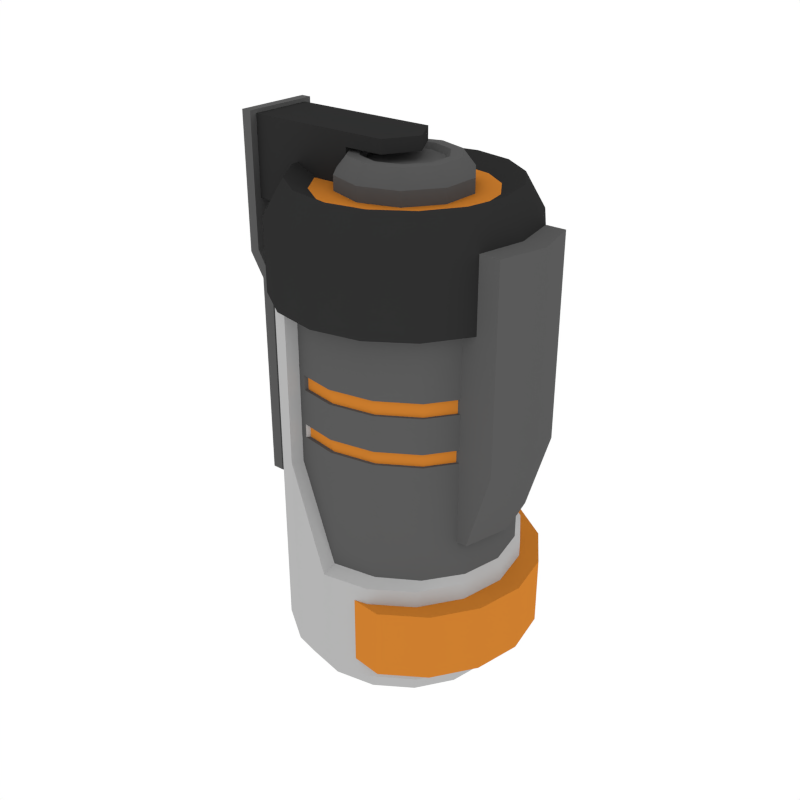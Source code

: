 # Source: Grenade.blend  (saved by Blender 2.79.0; exported with 4.5.12 LTS)
import bpy
from mathutils import Matrix  # noqa: F401  (used for matrix-valued properties, if any)

bpy.ops.wm.read_factory_settings(use_empty=True)
scene = bpy.context.scene
scene.name = 'Scene'

# ---- collections
col_collection_1 = bpy.data.collections.new('Collection 1'); scene.collection.children.link(col_collection_1)

# ---- materials (node trees are filled in below, after node groups)
mat_black = bpy.data.materials.new('Black')
mat_black.alpha_threshold = 0.0
mat_black.diffuse_color = (0.0291, 0.0291, 0.0291, 1.0)
mat_black.roughness = 0.5
mat_main = bpy.data.materials.new('Main')
mat_main.alpha_threshold = 0.0
mat_main.diffuse_color = (0.6152, 0.2113, 0.02862, 1.0)
mat_main.roughness = 0.5
mat_white = bpy.data.materials.new('White')
mat_white.alpha_threshold = 0.0
mat_white.diffuse_color = (0.4575, 0.4575, 0.4575, 1.0)
mat_white.roughness = 0.5
mat_grey = bpy.data.materials.new('Grey')
mat_grey.alpha_threshold = 0.0
mat_grey.diffuse_color = (0.1025, 0.1025, 0.1025, 1.0)
mat_grey.roughness = 0.5

# ---- node groups
ng_auto_smooth = bpy.data.node_groups.new('Auto Smooth', 'GeometryNodeTree')
_s = ng_auto_smooth.interface.new_socket(name='Geometry', in_out='OUTPUT', socket_type='NodeSocketGeometry')
_s = ng_auto_smooth.interface.new_socket(name='Geometry', in_out='INPUT', socket_type='NodeSocketGeometry')
_s = ng_auto_smooth.interface.new_socket(name='Angle', in_out='INPUT', socket_type='NodeSocketFloat')
_s.subtype = 'ANGLE'
_s.min_value = 0.0
_s.max_value = 3.142
ng_auto_smooth.is_modifier = True
_N = ng_auto_smooth.nodes; _L = ng_auto_smooth.links
n0 = _N.new('NodeGroupOutput'); n0.name = 'Group Output'; n0.location = (480, -100)
n1 = _N.new('NodeGroupInput'); n1.name = 'Group Input'; n1.location = (-420, -300)
n2 = _N.new('NodeGroupInput'); n2.name = 'Group Input.001'; n2.location = (-60, -100)
n3 = _N.new('GeometryNodeSetShadeSmooth'); n3.name = 'Set Shade Smooth'; n3.location = (120, -100)
n3.domain = 'EDGE'
n4 = _N.new('GeometryNodeSetShadeSmooth'); n4.name = 'Set Shade Smooth.001'; n4.location = (300, -100)
n5 = _N.new('GeometryNodeInputMeshEdgeAngle'); n5.name = 'Edge Angle'; n5.location = (-420, -220)
n6 = _N.new('GeometryNodeInputEdgeSmooth'); n6.name = 'Is Edge Smooth'; n6.location = (-60, -160)
n7 = _N.new('GeometryNodeInputShadeSmooth'); n7.name = 'Is Face Smooth'; n7.location = (-240, -340)
n8 = _N.new('FunctionNodeBooleanMath'); n8.name = 'Boolean Math'; n8.location = (-60, -220)
n9 = _N.new('FunctionNodeCompare'); n9.name = 'Compare'; n9.location = (-240, -180)
n9.operation = 'LESS_EQUAL'
_L.new(n5.outputs[0], n9.inputs[0])
_L.new(n4.outputs[0], n0.inputs[0])
_L.new(n1.outputs[1], n9.inputs[1])
_L.new(n9.outputs[0], n8.inputs[0])
_L.new(n7.outputs[0], n8.inputs[1])
_L.new(n2.outputs[0], n3.inputs[0])
_L.new(n6.outputs[0], n3.inputs[1])
_L.new(n3.outputs[0], n4.inputs[0])
_L.new(n8.outputs[0], n3.inputs[2])
n0.is_active_output = True

# ---- material node trees

# ---- world
world_world = bpy.data.worlds.new('World'); scene.world = world_world
world_world.color = (1.0, 1.0, 1.0)
world_world.use_sun_shadow = False
world_world.sun_shadow_jitter_overblur = 0.0
world_world.cycles.sampling_method = 'NONE'
world_world.cycles.sample_map_resolution = 256

# ---- meshes
me_cylinder_013 = bpy.data.meshes.new('Cylinder.013')
me_cylinder_013.from_pydata([(0.0, 0.06875, -0.1424), (0.06, -3.162e-09, -0.05718), (0.02631, 0.06352, -0.1424), (0.05287, -0.02768, 0.1052), (0.04861, 0.04861, -0.1424), (0.05287, -0.02768, -0.05718), (0.06352, 0.02631, -0.1424), (0.07854, -0.02768, 0.1052), (0.06875, -3.005e-09, -0.1424), (0.08566, -3.162e-09, 0.1052), (0.06352, -0.02631, -0.1424), (0.07854, 0.02768, 0.1052), (0.04861, -0.04861, -0.1424), (0.06459, -0.02768, -0.05718), (0.02631, -0.06352, -0.1424), (0.07171, -3.162e-09, -0.05718), (1.037e-08, -0.06875, -0.1424), (0.06459, 0.02768, -0.05718), (-0.02631, -0.06352, -0.1424), (-0.02631, -0.06352, 0.07147), (-0.04861, -0.04861, -0.1424), (-0.04861, -0.04861, 0.07147), (-0.06352, -0.02631, -0.1424), (-0.06352, -0.02631, 0.07147), (-0.06875, 8.198e-10, -0.1424), (-0.06875, 8.198e-10, 0.07147), (-0.06352, 0.02631, -0.1424), (-0.06352, 0.02631, 0.07147), (-0.04861, 0.04861, -0.1424), (-0.04861, 0.04861, 0.07147), (-0.02631, 0.06352, -0.1424), (-0.02631, 0.06352, 0.07147), (0.0, 0.06875, -0.08252), (0.02631, 0.06352, -0.08252), (0.04861, 0.04861, -0.08252), (0.06352, 0.02631, -0.08252), (0.06875, -3.005e-09, -0.08252), (0.06352, -0.02631, -0.08252), (0.04861, -0.04861, -0.08252), (0.02631, -0.06352, -0.08252), (1.038e-08, -0.06875, -0.08252), (-0.02631, -0.06352, -0.08252), (-0.04861, -0.04861, -0.08252), (-0.06352, -0.02631, -0.08252), (-0.06875, 8.198e-10, -0.08252), (-0.06352, 0.02631, -0.08252), (-0.04861, 0.04861, -0.08252), (-0.02631, 0.06352, -0.08252), (-0.02631, -0.06352, -0.02421), (-0.04861, -0.04861, -0.02421), (-0.06352, -0.02631, -0.02421), (-0.06875, 8.198e-10, -0.02421), (-0.06352, 0.02631, -0.02421), (-0.04861, 0.04861, -0.02421), (-0.02631, 0.06352, -0.02421), (0.02608, 0.05667, 0.07147), (0.0009456, 0.06134, 0.07147), (0.0009456, 0.06134, -0.02499), (0.04739, 0.04337, 0.07147), (0.06163, 0.02347, 0.07147), (0.06663, -2.681e-09, 0.07147), (0.06163, -0.02347, 0.07147), (0.04739, -0.04337, 0.07147), (0.02608, -0.05667, 0.07147), (0.0009456, -0.06134, 0.07147), (-0.02419, -0.05667, 0.07147), (-0.02419, 0.05667, 0.07147), (0.02608, 0.05667, -0.02499), (0.02608, 0.05667, -0.07857), (0.04739, 0.04337, -0.02499), (0.04739, 0.04337, -0.07857), (0.06163, 0.02347, -0.02499), (0.06163, 0.02347, -0.07857), (0.06663, -2.681e-09, -0.02499), (0.06663, -2.681e-09, -0.07857), (0.06163, -0.02347, -0.02499), (0.06163, -0.02347, -0.07857), (0.04739, -0.04337, -0.02499), (0.04739, -0.04337, -0.07857), (0.02608, -0.05667, -0.02499), (0.02608, -0.05667, -0.07857), (0.0009456, -0.06134, -0.02499), (0.0009456, -0.06134, -0.07857), (-0.02419, 0.05667, -0.02499), (-0.02419, 0.05667, -0.07857), (0.0009456, 0.06134, -0.07857), (-0.02419, -0.05667, -0.02499), (0.0, 0.07234, 0.06375), (0.02768, 0.06683, 0.06375), (0.05115, 0.05115, 0.06375), (0.06683, 0.02768, 0.06375), (0.07234, -3.162e-09, 0.06375), (0.06683, -0.02768, 0.06375), (0.05115, -0.05115, 0.06375), (0.02768, -0.06683, 0.06375), (1.092e-08, -0.07234, 0.06375), (-0.02768, -0.06683, 0.06375), (-0.05115, -0.05115, 0.06375), (-0.06683, -0.02768, 0.06375), (-0.07234, 8.626e-10, 0.06375), (-0.06683, 0.02768, 0.06375), (-0.05115, 0.05115, 0.06375), (-0.02768, 0.06683, 0.06375), (0.0, 0.07234, 0.1052), (0.02768, 0.06683, 0.1052), (0.05115, 0.05115, 0.1052), (0.06683, 0.02768, 0.1052), (0.07234, -3.162e-09, 0.1052), (0.06683, -0.02768, 0.1052), (0.05115, -0.05115, 0.1052), (0.02768, -0.06683, 0.1052), (1.092e-08, -0.07234, 0.1052), (-0.02768, -0.06683, 0.1052), (-0.05115, -0.05115, 0.1052), (-0.06683, -0.02768, 0.1052), (-0.07234, 8.626e-10, 0.1052), (-0.06683, 0.02768, 0.1052), (-0.05115, 0.05115, 0.1052), (-0.02768, 0.06683, 0.1052), (0.06, -3.162e-09, 0.1052), (0.05287, 0.02768, -0.05718), (0.05287, 0.02768, 0.1052), (0.05287, 0.02768, -0.01051), (0.06, -3.162e-09, -0.01051), (0.05287, -0.02768, -0.01051), (0.07854, -0.02768, -0.01051), (0.08566, -3.162e-09, -0.01051), (0.07854, 0.02768, -0.01051), (-0.07271, -0.02003, -0.09723), (-0.07271, -0.02003, -0.1424), (-0.07794, 8.198e-10, -0.1424), (-0.07794, 8.198e-10, -0.09723), (-0.07271, 0.02003, -0.1424), (-0.07271, 0.02003, -0.09723), (0.0, 0.06129, 0.1246), (0.02346, 0.05663, 0.1246), (0.04334, 0.04334, 0.1246), (0.05663, 0.02346, 0.1246), (0.06129, -2.679e-09, 0.1246), (0.05663, -0.02346, 0.1246), (0.04334, -0.04334, 0.1246), (0.02346, -0.05663, 0.1246), (9.255e-09, -0.06129, 0.1246), (-0.02345, -0.05663, 0.1246), (-0.04334, -0.04334, 0.1246), (-0.05663, -0.02346, 0.1246), (-0.06129, 7.309e-10, 0.1246), (-0.05663, 0.02346, 0.1246), (-0.04334, 0.04334, 0.1246), (-0.02345, 0.05663, 0.1246), (0.0, 0.04914, 0.1186), (0.01881, 0.0454, 0.1186), (0.03475, 0.03475, 0.1186), (0.0454, 0.01881, 0.1186), (0.04914, -2.148e-09, 0.1186), (0.0454, -0.01881, 0.1186), (0.03475, -0.03475, 0.1186), (0.01881, -0.0454, 0.1186), (7.421e-09, -0.04914, 0.1186), (-0.01881, -0.0454, 0.1186), (-0.03475, -0.03475, 0.1186), (-0.0454, -0.01881, 0.1186), (-0.04914, 5.86e-10, 0.1186), (-0.0454, 0.01881, 0.1186), (-0.03475, 0.03475, 0.1186), (-0.01881, 0.0454, 0.1186), (6.978e-09, 0.02992, 0.1359), (0.01758, 0.0242, 0.1359), (6.691e-09, 0.03697, 0.1076), (6.691e-09, 0.03697, 0.1267), (0.02173, 0.02991, 0.1076), (0.02173, 0.02991, 0.1267), (0.03516, 0.01142, 0.1076), (0.03516, 0.01142, 0.1267), (0.03516, -0.01142, 0.1076), (0.03516, -0.01142, 0.1267), (0.02173, -0.02991, 0.1076), (0.02173, -0.02991, 0.1267), (3.459e-09, -0.03697, 0.1076), (3.459e-09, -0.03697, 0.1267), (-0.02173, -0.02991, 0.1076), (-0.02173, -0.02991, 0.1267), (-0.03516, -0.01142, 0.1076), (-0.03516, -0.01142, 0.1267), (-0.03516, 0.01142, 0.1076), (-0.03516, 0.01142, 0.1267), (-0.02173, 0.02991, 0.1076), (-0.02173, 0.02991, 0.1267), (0.02845, 0.009245, 0.1359), (0.02845, -0.009245, 0.1359), (0.01758, -0.0242, 0.1359), (4.363e-09, -0.02992, 0.1359), (-0.01758, -0.0242, 0.1359), (-0.02845, -0.009245, 0.1359), (-0.02845, 0.009245, 0.1359), (-0.01758, 0.0242, 0.1359), (7.236e-09, 0.02357, 0.1359), (-0.01386, 0.01907, 0.1359), (-0.02242, 0.007284, 0.1359), (-0.02242, -0.007284, 0.1359), (-0.01386, -0.01907, 0.1359), (5.175e-09, -0.02357, 0.1359), (0.01386, -0.01907, 0.1359), (0.02242, -0.007284, 0.1359), (0.02242, 0.007284, 0.1359), (0.01386, 0.01907, 0.1359), (7.354e-09, 0.02069, 0.133), (-0.01216, 0.01674, 0.133), (-0.01968, 0.006393, 0.133), (-0.01968, -0.006393, 0.133), (-0.01216, -0.01674, 0.133), (5.545e-09, -0.02069, 0.133), (0.01216, -0.01674, 0.133), (0.01968, -0.006393, 0.133), (0.01968, 0.006393, 0.133), (0.01216, 0.01674, 0.133), (0.03636, 0.06725, -0.1328), (0.05997, 0.05147, -0.1328), (0.07575, 0.02786, -0.1328), (0.08129, -3.182e-09, -0.1328), (0.07575, -0.02786, -0.1328), (0.05997, -0.05147, -0.1328), (0.03636, -0.06725, -0.1328), (0.03636, 0.06725, -0.092), (0.05997, 0.05147, -0.092), (0.07575, 0.02786, -0.092), (0.08129, -3.182e-09, -0.092), (0.07575, -0.02786, -0.092), (0.05997, -0.05147, -0.092), (0.03636, -0.06725, -0.092), (0.005892, 0.0635, -0.1328), (0.02819, 0.0486, -0.1328), (0.04309, 0.0263, -0.1328), (0.04832, -3.004e-09, -0.1328), (0.04309, -0.0263, -0.1328), (0.02819, -0.0486, -0.1328), (0.005892, -0.0635, -0.1328), (0.005892, 0.0635, -0.09309), (0.02819, 0.0486, -0.09309), (0.04309, 0.0263, -0.09309), (0.04832, -3.004e-09, -0.09309), (0.04309, -0.0263, -0.09309), (0.02819, -0.0486, -0.09309), (0.005892, -0.0635, -0.09309), (-0.08746, -0.01837, 0.1456), (-0.0234, -0.01837, 0.1456), (-0.0234, -1.168e-08, 0.1456), (-0.0234, 0.01837, 0.1456), (-0.08746, -1.168e-08, 0.1456), (-0.08746, 0.01837, 0.1456), (-0.0234, 0.01837, 0.09977), (-0.08746, 0.01837, 0.09977), (-0.08746, -0.01837, 0.09977), (-0.0234, -0.01837, 0.09977), (-0.08746, -1.168e-08, 0.09977), (-0.0234, -1.168e-08, 0.09977), (-0.0234, -1.168e-08, 0.138), (-0.0234, -0.01837, 0.138), (-0.08746, -1.168e-08, 0.138), (-0.08746, 0.01837, 0.138), (-0.0234, 0.01837, 0.138), (-0.08746, -0.01837, 0.138), (0.01039, -1.168e-08, 0.1456), (-0.0002852, -0.01837, 0.1456), (-0.0002852, 0.01837, 0.1456), (-0.0002852, -0.01837, 0.138), (-0.0002852, 0.01837, 0.138), (0.01039, -1.168e-08, 0.138), (-0.08684, 0.02255, 0.07137), (-0.08684, -0.02255, 0.07137), (-0.08428, -0.02255, 0.05527), (-0.08428, 0.02255, 0.05527), (-0.08684, 0.02255, 0.1477), (-0.08684, -0.02255, 0.1477), (-0.09284, 0.02255, 0.06898), (-0.07741, -0.02255, 0.05527), (-0.09284, -0.02255, 0.06898), (-0.07741, 0.02255, 0.05527), (-0.09284, -0.02255, 0.1477), (-0.09284, 0.02255, 0.1477), (-0.08428, -0.02255, -0.06641), (-0.07741, -0.02255, -0.06641), (-0.07741, 0.02255, -0.06641), (-0.08428, 0.02255, -0.06641), (-0.08684, -8.411e-09, 0.07137), (-0.08684, -8.411e-09, 0.1477), (-0.08428, -8.411e-09, 0.05527), (-0.09284, -8.411e-09, 0.06898), (-0.07741, -8.411e-09, 0.05527), (-0.09284, -8.411e-09, 0.1477), (-0.08428, -8.411e-09, -0.08171), (-0.07741, -8.411e-09, -0.08171), (-0.02631, -0.06352, 0.03223), (-0.02631, -0.06352, 0.01479), (-0.04861, -0.04861, 0.03223), (-0.04861, -0.04861, 0.01479), (-0.06352, -0.02631, 0.03223), (-0.06352, -0.02631, 0.01479), (-0.06875, 8.198e-10, 0.03223), (-0.06875, 8.198e-10, 0.01479), (-0.06352, 0.02631, 0.03223), (-0.06352, 0.02631, 0.01479), (-0.04861, 0.04861, 0.03223), (-0.04861, 0.04861, 0.01479), (-0.02631, 0.06352, 0.03223), (-0.02631, 0.06352, 0.01479), (0.0009456, 0.06134, 0.0145), (0.0009456, 0.06134, 0.03209), (0.02608, 0.05667, 0.03209), (0.02608, 0.05667, 0.0145), (0.04739, 0.04337, 0.03209), (0.04739, 0.04337, 0.0145), (0.06163, 0.02347, 0.03209), (0.06163, 0.02347, 0.0145), (0.06663, -2.681e-09, 0.03209), (0.06663, -2.681e-09, 0.0145), (0.06163, -0.02347, 0.03209), (0.06163, -0.02347, 0.0145), (0.04739, -0.04337, 0.03209), (0.04739, -0.04337, 0.0145), (0.02608, -0.05667, 0.03209), (0.02608, -0.05667, 0.0145), (0.0009456, -0.06134, 0.03209), (0.0009456, -0.06134, 0.0145), (-0.02419, -0.05667, 0.03209), (-0.02419, -0.05667, 0.0145), (-0.02419, 0.05667, 0.03209), (-0.02419, 0.05667, 0.0145), (0.0009456, 0.06134, 0.0191), (0.0009456, 0.06134, 0.02749), (0.02608, 0.05667, 0.02749), (0.02608, 0.05667, 0.0191), (0.04739, 0.04337, 0.02749), (0.04739, 0.04337, 0.0191), (0.06163, 0.02347, 0.02749), (0.06163, 0.02347, 0.0191), (0.06663, -2.681e-09, 0.02749), (0.06663, -2.681e-09, 0.0191), (0.06163, -0.02347, 0.02749), (0.06163, -0.02347, 0.0191), (0.04739, -0.04337, 0.02749), (0.04739, -0.04337, 0.0191), (0.02608, -0.05667, 0.02749), (0.02608, -0.05667, 0.0191), (0.0009456, -0.06134, 0.02749), (0.0009456, -0.06134, 0.0191), (-0.02034, -0.05739, 0.02749), (-0.02034, -0.05739, 0.0191), (-0.02034, 0.05739, 0.02749), (-0.02034, 0.05739, 0.0191), (0.001608, 0.05951, 0.01923), (0.001608, 0.05951, 0.02736), (0.026, 0.05498, 0.02736), (0.026, 0.05498, 0.01923), (0.04667, 0.04208, 0.02736), (0.04667, 0.04208, 0.01923), (0.06048, 0.02277, 0.02736), (0.06048, 0.02277, 0.01923), (0.06533, -2.601e-09, 0.02736), (0.06533, -2.601e-09, 0.01923), (0.06048, -0.02277, 0.02736), (0.06048, -0.02277, 0.01923), (0.04667, -0.04208, 0.02736), (0.04667, -0.04208, 0.01923), (0.026, -0.05498, 0.02736), (0.026, -0.05498, 0.01923), (0.001608, -0.05951, 0.02736), (0.001608, -0.05951, 0.01923), (-0.01904, -0.05567, 0.02736), (-0.01904, -0.05567, 0.01923), (-0.01904, 0.05567, 0.02736), (-0.01904, 0.05567, 0.01923), (2.561e-10, 0.06054, -0.1556), (0.02317, 0.05593, -0.1556), (0.04281, 0.04281, -0.1556), (0.05593, 0.02317, -0.1556), (0.06054, -2.646e-09, -0.1556), (0.05593, -0.02317, -0.1556), (0.04281, -0.04281, -0.1556), (0.02317, -0.05593, -0.1556), (9.348e-09, -0.06054, -0.1556), (-0.02317, -0.05593, -0.1556), (-0.04281, -0.04281, -0.1556), (-0.05593, -0.02317, -0.1556), (-0.06054, 7.219e-10, -0.1556), (-0.05593, 0.02317, -0.1556), (-0.04281, 0.04281, -0.1556), (-0.02317, 0.05593, -0.1556), (-0.02631, -0.06352, 0.0001698), (-0.02631, -0.06352, -0.009741), (-0.04861, -0.04861, 0.0001698), (-0.04861, -0.04861, -0.009741), (-0.06352, -0.02631, 0.0001698), (-0.06352, -0.02631, -0.009741), (-0.06875, 8.198e-10, 0.0001698), (-0.06875, 8.198e-10, -0.009741), (-0.06352, 0.02631, 0.0001698), (-0.06352, 0.02631, -0.009741), (-0.04861, 0.04861, 0.0001698), (-0.04861, 0.04861, -0.009741), (-0.02631, 0.06352, 0.0001698), (-0.02631, 0.06352, -0.009741), (0.02608, 0.05667, -0.0001725), (0.02608, 0.05667, -0.01021), (0.04739, 0.04337, -0.0001725), (0.04739, 0.04337, -0.01021), (0.06163, 0.02347, -0.0001725), (0.06163, 0.02347, -0.01021), (0.06663, -2.681e-09, -0.0001725), (0.06663, -2.681e-09, -0.01021), (0.06163, -0.02347, -0.0001725), (0.06163, -0.02347, -0.01021), (0.04739, -0.04337, -0.0001725), (0.04739, -0.04337, -0.01021), (0.02608, -0.05667, -0.0001725), (0.02608, -0.05667, -0.01021), (0.0009456, -0.06134, -0.0001725), (0.0009456, -0.06134, -0.01021), (-0.02419, -0.05667, -0.0001725), (-0.02419, -0.05667, -0.01021), (-0.02419, 0.05667, -0.0001725), (-0.02419, 0.05667, -0.01021), (0.0009456, 0.06134, -0.01021), (0.0009456, 0.06134, -0.0001725), (0.02608, 0.05667, -0.001337), (0.02608, 0.05667, -0.009045), (0.04739, 0.04337, -0.001337), (0.04739, 0.04337, -0.009045), (0.06163, 0.02347, -0.001337), (0.06163, 0.02347, -0.009045), (0.06663, -2.681e-09, -0.001337), (0.06663, -2.681e-09, -0.009045), (0.06163, -0.02347, -0.001337), (0.06163, -0.02347, -0.009045), (0.04739, -0.04337, -0.001337), (0.04739, -0.04337, -0.009045), (0.02608, -0.05667, -0.001337), (0.02608, -0.05667, -0.009045), (0.0009456, -0.06134, -0.001337), (0.0009456, -0.06134, -0.009045), (-0.0205, -0.05736, -0.001337), (-0.0205, -0.05736, -0.009045), (-0.0205, 0.05736, -0.001337), (-0.0205, 0.05736, -0.009045), (0.0009456, 0.06134, -0.009045), (0.0009456, 0.06134, -0.001337), (0.02598, 0.05483, -0.001462), (0.02598, 0.05483, -0.00892), (0.0466, 0.04196, -0.001462), (0.0466, 0.04196, -0.00892), (0.06038, 0.02271, -0.001462), (0.06038, 0.02271, -0.00892), (0.06521, -2.594e-09, -0.001462), (0.06521, -2.594e-09, -0.00892), (0.06038, -0.02271, -0.001462), (0.06038, -0.02271, -0.00892), (0.0466, -0.04196, -0.001462), (0.0466, -0.04196, -0.00892), (0.02598, -0.05483, -0.001462), (0.02598, -0.05483, -0.00892), (0.001666, -0.05934, -0.001462), (0.001666, -0.05934, -0.00892), (-0.01908, -0.05549, -0.001462), (-0.01908, -0.05549, -0.00892), (-0.01908, 0.05549, -0.001462), (-0.01908, 0.05549, -0.00892), (0.001666, 0.05934, -0.00892), (0.001666, 0.05934, -0.001462)], [], [(37, 36, 74, 76), (48, 40, 82, 86), (15, 1, 120, 17), (389, 48, 86, 419), (38, 37, 76, 78), (9, 119, 3, 7), (39, 38, 78, 80), (304, 31, 66, 326), (292, 19, 21, 294), (294, 21, 23, 296), (296, 23, 25, 298), (298, 25, 27, 300), (300, 27, 29, 302), (11, 121, 119, 9), (302, 29, 31, 304), (40, 39, 80, 82), (8, 10, 377, 376), (30, 47, 32, 0), (28, 46, 47, 30), (26, 45, 46, 28), (24, 22, 129, 130), (44, 45, 133, 131), (20, 42, 43, 22), (18, 41, 42, 20), (16, 40, 41, 18), (14, 39, 40, 16), (12, 38, 39, 14), (10, 37, 38, 12), (8, 36, 37, 10), (6, 35, 36, 8), (4, 34, 35, 6), (2, 33, 34, 4), (0, 32, 33, 2), (127, 122, 121, 11), (46, 53, 54, 47), (45, 52, 53, 46), (44, 51, 52, 45), (43, 50, 51, 44), (42, 49, 50, 43), (41, 48, 49, 42), (40, 48, 41), (125, 124, 5, 13), (33, 32, 85, 68), (32, 47, 84, 85), (34, 33, 68, 70), (47, 54, 83, 84), (13, 5, 1, 15), (122, 123, 119, 121), (35, 34, 70, 72), (307, 56, 55, 308), (123, 124, 3, 119), (126, 9, 7, 125), (308, 55, 58, 310), (310, 58, 59, 312), (312, 59, 60, 314), (314, 60, 61, 316), (316, 61, 62, 318), (318, 62, 63, 320), (320, 63, 64, 322), (322, 64, 65, 324), (326, 66, 56, 307), (84, 83, 85), (80, 79, 81, 82), (78, 77, 79, 80), (76, 75, 77, 78), (74, 73, 75, 76), (72, 71, 73, 74), (70, 69, 71, 72), (68, 67, 69, 70), (85, 57, 67, 68), (86, 82, 81), (85, 83, 57), (127, 11, 9, 126), (36, 35, 72, 74), (87, 88, 89, 90, 91, 92, 93, 94, 95, 96, 97, 98, 99, 100, 101, 102), (116, 115, 146, 147), (93, 109, 110, 94), (101, 117, 118, 102), (94, 110, 111, 95), (87, 103, 104, 88), (102, 118, 103, 87), (95, 111, 112, 96), (88, 104, 105, 89), (96, 112, 113, 97), (89, 105, 106, 90), (97, 113, 114, 98), (90, 106, 107, 91), (98, 114, 115, 99), (91, 107, 108, 92), (99, 115, 116, 100), (92, 108, 109, 93), (100, 116, 117, 101), (17, 127, 126, 15), (15, 126, 125, 13), (1, 5, 124, 123), (120, 1, 123, 122), (7, 3, 124, 125), (17, 120, 122, 127), (130, 131, 133, 132), (129, 128, 131, 130), (43, 44, 131, 128), (45, 26, 132, 133), (26, 24, 130, 132), (22, 43, 128, 129), (142, 141, 157, 158), (109, 108, 139, 140), (117, 116, 147, 148), (110, 109, 140, 141), (118, 117, 148, 149), (111, 110, 141, 142), (104, 103, 134, 135), (103, 118, 149, 134), (112, 111, 142, 143), (105, 104, 135, 136), (113, 112, 143, 144), (106, 105, 136, 137), (114, 113, 144, 145), (107, 106, 137, 138), (115, 114, 145, 146), (108, 107, 138, 139), (150, 165, 164, 163, 162, 161, 160, 159, 158, 157, 156, 155, 154, 153, 152, 151), (135, 134, 150, 151), (134, 149, 165, 150), (143, 142, 158, 159), (136, 135, 151, 152), (144, 143, 159, 160), (137, 136, 152, 153), (145, 144, 160, 161), (138, 137, 153, 154), (146, 145, 161, 162), (139, 138, 154, 155), (147, 146, 162, 163), (140, 139, 155, 156), (148, 147, 163, 164), (141, 140, 156, 157), (149, 148, 164, 165), (173, 171, 167, 188), (168, 169, 171, 170), (177, 175, 189, 190), (170, 171, 173, 172), (181, 179, 191, 192), (172, 173, 175, 174), (185, 183, 193, 194), (174, 175, 177, 176), (175, 173, 188, 189), (176, 177, 179, 178), (179, 177, 190, 191), (178, 179, 181, 180), (183, 181, 192, 193), (180, 181, 183, 182), (187, 185, 194, 195), (182, 183, 185, 184), (169, 187, 195, 166), (171, 169, 166, 167), (184, 185, 187, 186), (186, 187, 169, 168), (191, 190, 202, 201), (205, 196, 206, 215), (193, 192, 200, 199), (188, 167, 205, 204), (190, 189, 203, 202), (166, 195, 197, 196), (192, 191, 201, 200), (194, 193, 199, 198), (195, 194, 198, 197), (167, 166, 196, 205), (189, 188, 204, 203), (215, 206, 207, 208, 209, 210, 211, 212, 213, 214), (202, 203, 213, 212), (199, 200, 210, 209), (196, 197, 207, 206), (203, 204, 214, 213), (200, 201, 211, 210), (197, 198, 208, 207), (204, 205, 215, 214), (201, 202, 212, 211), (198, 199, 209, 208), (221, 220, 227, 228), (219, 218, 225, 226), (217, 216, 223, 224), (222, 221, 228, 229), (220, 219, 226, 227), (218, 217, 224, 225), (235, 242, 241, 234), (233, 240, 239, 232), (231, 238, 237, 230), (236, 243, 242, 235), (234, 241, 240, 233), (232, 239, 238, 231), (218, 232, 231, 217), (226, 240, 241, 227), (219, 233, 232, 218), (216, 230, 237, 223), (227, 241, 242, 228), (220, 234, 233, 219), (229, 243, 236, 222), (228, 242, 243, 229), (221, 235, 234, 220), (222, 236, 235, 221), (223, 237, 238, 224), (224, 238, 239, 225), (217, 231, 230, 216), (225, 239, 240, 226), (246, 248, 244, 245), (247, 249, 248, 246), (255, 253, 252, 254), (250, 255, 254, 251), (257, 253, 255, 256), (259, 251, 254, 258), (260, 250, 251, 259), (256, 255, 250, 260), (258, 254, 252, 261), (261, 252, 253, 257), (244, 261, 257, 245), (248, 258, 261, 244), (246, 245, 263, 262), (247, 260, 259, 249), (249, 259, 258, 248), (256, 260, 266, 267), (262, 267, 266, 264), (263, 265, 267, 262), (245, 257, 265, 263), (257, 256, 267, 265), (260, 247, 264, 266), (247, 246, 262, 264), (289, 279, 274, 287), (285, 272, 279, 289), (276, 270, 275, 269), (268, 277, 271, 274), (272, 268, 274, 279), (287, 286, 270, 276), (269, 273, 278, 276), (270, 280, 281, 275), (284, 285, 273, 269), (284, 288, 277, 268), (291, 281, 280, 290), (286, 290, 280, 270), (277, 282, 283, 271), (288, 291, 282, 277), (275, 281, 291, 288), (271, 283, 290, 286), (282, 291, 290, 283), (269, 275, 288, 284), (268, 272, 285, 284), (274, 271, 286, 287), (273, 285, 289, 278), (278, 289, 287, 276), (420, 327, 306, 423), (313, 311, 333, 335), (416, 323, 325, 418), (327, 326, 348, 349), (414, 321, 323, 416), (321, 319, 341, 343), (412, 319, 321, 414), (312, 314, 336, 334), (410, 317, 319, 412), (320, 322, 344, 342), (408, 315, 317, 410), (315, 313, 335, 337), (406, 313, 315, 408), (324, 325, 347, 346), (404, 311, 313, 406), (307, 308, 330, 329), (402, 309, 311, 404), (323, 321, 343, 345), (423, 306, 309, 402), (314, 316, 338, 336), (398, 303, 305, 400), (303, 302, 304, 305), (396, 301, 303, 398), (301, 300, 302, 303), (394, 299, 301, 396), (299, 298, 300, 301), (392, 297, 299, 394), (297, 296, 298, 299), (390, 295, 297, 392), (295, 294, 296, 297), (388, 293, 295, 390), (293, 292, 294, 295), (400, 305, 327, 420), (305, 304, 326, 327), (19, 292, 324, 65), (292, 293, 325, 324), (345, 343, 365, 367), (336, 338, 360, 358), (331, 328, 350, 353), (344, 346, 368, 366), (339, 337, 359, 361), (330, 332, 354, 352), (347, 345, 367, 369), (338, 340, 362, 360), (333, 331, 353, 355), (348, 329, 351, 370), (318, 320, 342, 340), (306, 327, 349, 328), (310, 312, 334, 332), (319, 317, 339, 341), (326, 307, 329, 348), (311, 309, 331, 333), (316, 318, 340, 338), (325, 323, 345, 347), (308, 310, 332, 330), (317, 315, 337, 339), (322, 324, 346, 344), (309, 306, 328, 331), (371, 370, 351, 350), (367, 366, 368, 369), (365, 364, 366, 367), (363, 362, 364, 365), (361, 360, 362, 363), (359, 358, 360, 361), (357, 356, 358, 359), (355, 354, 356, 357), (353, 352, 354, 355), (350, 351, 352, 353), (329, 330, 352, 351), (337, 335, 357, 359), (342, 344, 366, 364), (346, 347, 369, 368), (334, 336, 358, 356), (343, 341, 363, 365), (349, 348, 370, 371), (335, 333, 355, 357), (340, 342, 364, 362), (328, 349, 371, 350), (332, 334, 356, 354), (341, 339, 361, 363), (372, 373, 374, 375, 376, 377, 378, 379, 380, 381, 382, 383, 384, 385, 386, 387), (18, 20, 382, 381), (28, 30, 387, 386), (4, 6, 375, 374), (14, 16, 380, 379), (24, 26, 385, 384), (0, 2, 373, 372), (10, 12, 378, 377), (20, 22, 383, 382), (30, 0, 372, 387), (6, 8, 376, 375), (16, 18, 381, 380), (26, 28, 386, 385), (2, 4, 374, 373), (12, 14, 379, 378), (22, 24, 384, 383), (54, 401, 421, 83), (401, 400, 420, 421), (48, 389, 391, 49), (389, 388, 390, 391), (49, 391, 393, 50), (391, 390, 392, 393), (50, 393, 395, 51), (393, 392, 394, 395), (51, 395, 397, 52), (395, 394, 396, 397), (52, 397, 399, 53), (397, 396, 398, 399), (53, 399, 401, 54), (399, 398, 400, 401), (57, 422, 403, 67), (406, 408, 430, 428), (67, 403, 405, 69), (417, 415, 437, 439), (69, 405, 407, 71), (409, 407, 429, 431), (71, 407, 409, 73), (412, 414, 436, 434), (73, 409, 411, 75), (421, 420, 442, 443), (75, 411, 413, 77), (404, 406, 428, 426), (77, 413, 415, 79), (415, 413, 435, 437), (79, 415, 417, 81), (420, 423, 445, 442), (81, 417, 419, 86), (407, 405, 427, 429), (83, 421, 422, 57), (410, 412, 434, 432), (293, 388, 418, 325), (388, 389, 419, 418), (444, 443, 465, 466), (424, 426, 448, 446), (435, 433, 455, 457), (438, 440, 462, 460), (427, 425, 447, 449), (430, 432, 454, 452), (441, 439, 461, 463), (445, 424, 446, 467), (433, 431, 453, 455), (436, 438, 460, 458), (403, 422, 444, 425), (414, 416, 438, 436), (411, 409, 431, 433), (423, 402, 424, 445), (419, 417, 439, 441), (408, 410, 432, 430), (405, 403, 425, 427), (416, 418, 440, 438), (413, 411, 433, 435), (402, 404, 426, 424), (422, 421, 443, 444), (418, 419, 441, 440), (466, 467, 446, 447), (447, 446, 448, 449), (449, 448, 450, 451), (451, 450, 452, 453), (453, 452, 454, 455), (455, 454, 456, 457), (457, 456, 458, 459), (459, 458, 460, 461), (461, 460, 462, 463), (465, 464, 467, 466), (432, 434, 456, 454), (429, 427, 449, 451), (442, 445, 467, 464), (440, 441, 463, 462), (437, 435, 457, 459), (426, 428, 450, 448), (443, 442, 464, 465), (434, 436, 458, 456), (431, 429, 451, 453), (439, 437, 459, 461), (428, 430, 452, 450), (425, 444, 466, 447)])
me_cylinder_013.polygons.foreach_set('use_smooth', [True] * 423)
me_cylinder_013.polygons.foreach_set('material_index', [2, 2, 3, 2, 2, 3, 2, 2, 2, 2, 2, 2, 2, 3, 2, 2, 2, 2, 2, 2, 2, 2, 2, 2, 2, 2, 2, 2, 2, 2, 2, 2, 2, 3, 2, 2, 2, 2, 2, 2, 2, 3, 2, 2, 2, 2, 3, 3, 2, 3, 3, 3, 3, 3, 3, 3, 3, 3, 3, 3, 3, 2, 3, 3, 3, 3, 3, 3, 3, 3, 3, 3, 3, 2, 0, 0, 0, 0, 0, 0, 0, 0, 0, 0, 0, 0, 0, 0, 0, 0, 0, 0, 3, 3, 3, 3, 3, 3, 2, 2, 2, 2, 2, 2, 0, 0, 0, 0, 0, 0, 0, 0, 0, 0, 0, 0, 0, 0, 0, 0, 1, 0, 0, 0, 0, 0, 0, 0, 0, 0, 0, 0, 0, 0, 0, 0, 3, 3, 3, 3, 3, 3, 3, 3, 3, 3, 3, 3, 3, 3, 3, 3, 3, 3, 3, 3, 3, 3, 3, 3, 3, 3, 3, 3, 3, 3, 3, 3, 3, 3, 3, 3, 3, 3, 3, 3, 3, 1, 1, 1, 1, 1, 1, 1, 1, 1, 1, 1, 1, 1, 1, 1, 1, 1, 1, 1, 1, 1, 1, 1, 1, 1, 1, 0, 0, 0, 0, 0, 0, 0, 0, 0, 0, 0, 0, 0, 0, 0, 0, 0, 0, 0, 0, 0, 0, 3, 3, 3, 3, 3, 3, 3, 3, 3, 3, 3, 3, 3, 3, 3, 3, 3, 3, 3, 3, 3, 3, 3, 3, 3, 3, 3, 3, 3, 3, 3, 3, 3, 3, 3, 3, 3, 3, 3, 3, 3, 3, 2, 2, 2, 2, 2, 2, 2, 2, 2, 2, 2, 2, 2, 2, 2, 2, 3, 3, 3, 3, 3, 3, 3, 3, 3, 3, 3, 3, 3, 3, 3, 3, 3, 3, 3, 3, 3, 3, 1, 1, 1, 1, 1, 1, 1, 1, 1, 1, 3, 3, 3, 3, 3, 3, 3, 3, 3, 3, 3, 3, 2, 2, 2, 2, 2, 2, 2, 2, 2, 2, 2, 2, 2, 2, 2, 2, 2, 2, 2, 2, 2, 2, 2, 2, 2, 2, 2, 2, 2, 2, 3, 3, 3, 3, 3, 3, 3, 3, 3, 3, 3, 3, 3, 3, 3, 3, 3, 3, 3, 3, 2, 2, 3, 3, 3, 3, 3, 3, 3, 3, 3, 3, 3, 3, 3, 3, 3, 3, 3, 3, 3, 3, 3, 3, 1, 1, 1, 1, 1, 1, 1, 1, 1, 1, 3, 3, 3, 2, 3, 3, 2, 3, 3, 3, 3, 3])
me_cylinder_013.materials.append(mat_black)
me_cylinder_013.materials.append(mat_main)
me_cylinder_013.materials.append(mat_white)
me_cylinder_013.materials.append(mat_grey)
me_cylinder_013.use_remesh_preserve_volume = False
me_cylinder_013.use_remesh_preserve_attributes = False
me_cylinder_013.use_mirror_vertex_groups = False
me_cylinder_013.update()

# ---- objects
ob_grenade = bpy.data.objects.new('Grenade', me_cylinder_013)

# ---- transforms, parenting, visibility, modifiers, constraints
ob_grenade.location = (0.0, 0.0, 0.0)
ob_grenade.lineart.crease_threshold = 0.0
_m = ob_grenade.modifiers.new('Auto Smooth', 'NODES')
_m.node_group = ng_auto_smooth
_gi = [s.identifier for s in ng_auto_smooth.interface.items_tree if s.item_type == 'SOCKET' and s.in_out == 'INPUT']
_m[_gi[1]] = 0.5236  # Angle

# ---- collection membership
col_collection_1.objects.link(ob_grenade)

# ---- scene / render settings (as saved in the file)
scene.frame_start = 1; scene.frame_end = 250; scene.frame_set(0)
scene.render.engine = 'CYCLES'
scene.render.resolution_x = 1000
scene.render.resolution_y = 1000
scene.render.dither_intensity = 0.0
scene.cycles.samples = 200
scene.cycles.sampling_pattern = 'TABULATED_SOBOL'
scene.cycles.light_sampling_threshold = 0.0
scene.cycles.use_adaptive_sampling = False
scene.cycles.use_light_tree = False
scene.cycles.caustics_reflective = False
scene.cycles.caustics_refractive = False
scene.cycles.blur_glossy = 0.0
scene.cycles.max_bounces = 2
scene.cycles.pixel_filter_type = 'GAUSSIAN'
scene.cycles.sample_clamp_indirect = 0.0
scene.view_settings.view_transform = 'Standard'
bpy.context.view_layer.update()

# ---- added for rendering (the .blend has no active camera): camera
cam_auto = bpy.data.cameras.new('AutoCamera')
cam_auto.lens = 50.0
cam_auto.sensor_width = 36.0
cam_auto.clip_end = 1000.0
ob_auto_camera = bpy.data.objects.new('AutoCamera', cam_auto)
scene.collection.objects.link(ob_auto_camera)
ob_auto_camera.location = (0.348454, -0.42245, 0.277711)
ob_auto_camera.rotation_euler = (1.09748, -7.21219e-08, 0.694738)
scene.camera = ob_auto_camera
bpy.context.view_layer.update()

